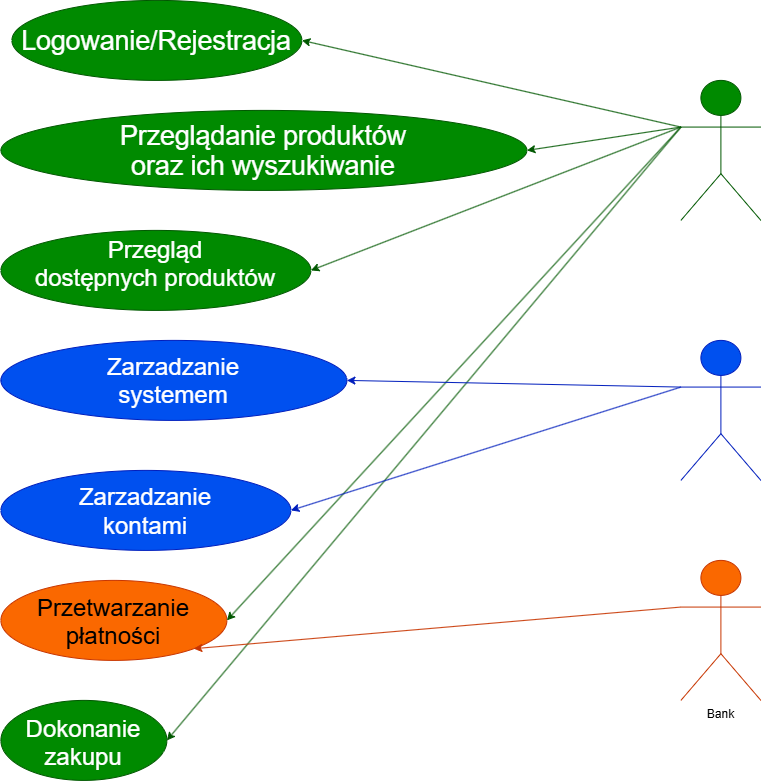

The diagram above was exported from draw.io. Its source (the exported page's mxGraphModel, read from the mxfile embedded in the PNG):
<mxGraphModel dx="813" dy="913" grid="1" gridSize="10" guides="1" tooltips="1" connect="1" arrows="1" fold="1" page="1" pageScale="1" pageWidth="827" pageHeight="1169" math="0" shadow="0">
  <root>
    <mxCell id="0" />
    <mxCell id="1" parent="0" />
    <mxCell id="mDtx-_eCbprLzyjw0lOC-1" parent="1" style="ellipse;whiteSpace=wrap;html=1;shapeInside=1;fillColor=#008a00;fontColor=#ffffff;strokeColor=#005700;" value="&lt;span style=&quot;font-size:20.0pt;line-height:115%;&lt;br/&gt;font-family:&amp;quot;Aptos&amp;quot;,serif;mso-ascii-theme-font:minor-latin;mso-fareast-font-family:&lt;br/&gt;Aptos;mso-fareast-theme-font:minor-latin;mso-hansi-theme-font:minor-latin;&lt;br/&gt;mso-bidi-font-family:&amp;quot;Times New Roman&amp;quot;;mso-bidi-theme-font:minor-bidi;&lt;br/&gt;mso-ansi-language:PL;mso-fareast-language:EN-US;mso-bidi-language:AR-SA&quot;&gt;Logowanie/Rejestracja&lt;/span&gt;" vertex="1">
      <mxGeometry height="80" width="290" x="11" y="10" as="geometry" />
    </mxCell>
    <mxCell id="mDtx-_eCbprLzyjw0lOC-2" parent="1" style="ellipse;whiteSpace=wrap;html=1;shapeInside=1;fillColor=#008a00;fontColor=#ffffff;strokeColor=#005700;" value="&lt;span style=&quot;font-size:20.0pt;line-height:115%;&amp;lt;br/&amp;gt;font-family:&amp;quot;Aptos&amp;quot;,serif;mso-ascii-theme-font:minor-latin;mso-fareast-font-family:&amp;lt;br/&amp;gt;Aptos;mso-fareast-theme-font:minor-latin;mso-hansi-theme-font:minor-latin;&amp;lt;br/&amp;gt;mso-bidi-font-family:&amp;quot;Times New Roman&amp;quot;;mso-bidi-theme-font:minor-bidi;&amp;lt;br/&amp;gt;mso-ansi-language:PL;mso-fareast-language:EN-US;mso-bidi-language:AR-SA&quot;&gt;Przeglądanie produktów oraz ich wyszukiwanie&lt;/span&gt;" vertex="1">
      <mxGeometry height="80" width="526" y="120" as="geometry" />
    </mxCell>
    <mxCell id="mDtx-_eCbprLzyjw0lOC-3" parent="1" style="ellipse;whiteSpace=wrap;html=1;shapeInside=1;fillColor=#008a00;fontColor=#ffffff;strokeColor=#005700;" value="&lt;font style=&quot;font-size: 24px;&quot;&gt;Przegląd dostępnych produktów&lt;/font&gt;" vertex="1">
      <mxGeometry height="80" width="310" y="240" as="geometry" />
    </mxCell>
    <mxCell id="mDtx-_eCbprLzyjw0lOC-5" parent="1" style="ellipse;whiteSpace=wrap;html=1;shapeInside=1;fillColor=#0050ef;fontColor=#ffffff;strokeColor=#001DBC;" value="&lt;font style=&quot;font-size: 24px;&quot;&gt;Zarzadzanie systemem&lt;/font&gt;" vertex="1">
      <mxGeometry height="80" width="346" y="350" as="geometry" />
    </mxCell>
    <mxCell id="mDtx-_eCbprLzyjw0lOC-6" parent="1" style="ellipse;whiteSpace=wrap;html=1;shapeInside=1;fillColor=#0050ef;fontColor=#ffffff;strokeColor=#001DBC;" value="&lt;div&gt;&lt;br&gt;&lt;/div&gt;&lt;div&gt;&lt;font style=&quot;font-size: 24px;&quot;&gt;Zarzadzanie kontami&lt;/font&gt;&lt;/div&gt;" vertex="1">
      <mxGeometry height="80" width="290" y="480" as="geometry" />
    </mxCell>
    <mxCell id="mDtx-_eCbprLzyjw0lOC-7" parent="1" style="ellipse;whiteSpace=wrap;html=1;shapeInside=1;fillColor=#fa6800;fontColor=#000000;strokeColor=#C73500;" value="&lt;font style=&quot;font-size: 24px;&quot;&gt;Przetwarzanie płatności&lt;/font&gt;" vertex="1">
      <mxGeometry height="80" width="226" y="590" as="geometry" />
    </mxCell>
    <mxCell id="mDtx-_eCbprLzyjw0lOC-9" parent="1" style="ellipse;whiteSpace=wrap;html=1;shapeInside=1;fillColor=#008a00;fontColor=#ffffff;strokeColor=#005700;" value="&lt;font style=&quot;font-size: 24px;&quot;&gt;Dokonanie zakupu&lt;/font&gt;" vertex="1">
      <mxGeometry height="80" width="166" y="710" as="geometry" />
    </mxCell>
    <mxCell id="mDtx-_eCbprLzyjw0lOC-10" parent="1" style="shape=umlActor;verticalLabelPosition=bottom;verticalAlign=top;html=1;outlineConnect=0;fillColor=#008a00;fontColor=#ffffff;strokeColor=#005700;" value="Klient" vertex="1">
      <mxGeometry height="140" width="80" x="680" y="90" as="geometry" />
    </mxCell>
    <mxCell id="mDtx-_eCbprLzyjw0lOC-13" edge="1" parent="1" source="mDtx-_eCbprLzyjw0lOC-10" style="endArrow=classic;html=1;rounded=0;exitX=0;exitY=0.3333333333333333;exitDx=0;exitDy=0;exitPerimeter=0;entryX=1;entryY=0.5;entryDx=0;entryDy=0;fillColor=#008a00;strokeColor=#005700;" target="mDtx-_eCbprLzyjw0lOC-1" value="">
      <mxGeometry height="50" relative="1" width="50" as="geometry">
        <mxPoint x="390" y="310" as="sourcePoint" />
        <mxPoint x="390" y="100" as="targetPoint" />
      </mxGeometry>
    </mxCell>
    <mxCell id="mDtx-_eCbprLzyjw0lOC-14" edge="1" parent="1" source="mDtx-_eCbprLzyjw0lOC-10" style="endArrow=classic;html=1;rounded=0;entryX=1;entryY=0.5;entryDx=0;entryDy=0;exitX=0;exitY=0.3333333333333333;exitDx=0;exitDy=0;exitPerimeter=0;fillColor=#008a00;strokeColor=#005700;" target="mDtx-_eCbprLzyjw0lOC-2" value="">
      <mxGeometry height="50" relative="1" width="50" as="geometry">
        <mxPoint x="390" y="310" as="sourcePoint" />
        <mxPoint x="440" y="260" as="targetPoint" />
      </mxGeometry>
    </mxCell>
    <mxCell id="mDtx-_eCbprLzyjw0lOC-15" edge="1" parent="1" source="mDtx-_eCbprLzyjw0lOC-10" style="endArrow=classic;html=1;rounded=0;entryX=1;entryY=0.5;entryDx=0;entryDy=0;exitX=0;exitY=0.3333333333333333;exitDx=0;exitDy=0;exitPerimeter=0;fillColor=#008a00;strokeColor=#005700;" target="mDtx-_eCbprLzyjw0lOC-3" value="">
      <mxGeometry height="50" relative="1" width="50" as="geometry">
        <mxPoint x="390" y="310" as="sourcePoint" />
        <mxPoint x="440" y="260" as="targetPoint" />
      </mxGeometry>
    </mxCell>
    <mxCell id="mDtx-_eCbprLzyjw0lOC-16" edge="1" parent="1" source="mDtx-_eCbprLzyjw0lOC-10" style="endArrow=classic;html=1;rounded=0;entryX=1;entryY=0.5;entryDx=0;entryDy=0;exitX=0;exitY=0.3333333333333333;exitDx=0;exitDy=0;exitPerimeter=0;fillColor=#008a00;strokeColor=#005700;" target="mDtx-_eCbprLzyjw0lOC-7" value="">
      <mxGeometry height="50" relative="1" width="50" as="geometry">
        <mxPoint x="390" y="510" as="sourcePoint" />
        <mxPoint x="440" y="460" as="targetPoint" />
      </mxGeometry>
    </mxCell>
    <mxCell id="mDtx-_eCbprLzyjw0lOC-17" edge="1" parent="1" source="mDtx-_eCbprLzyjw0lOC-10" style="endArrow=classic;html=1;rounded=0;entryX=1;entryY=0.5;entryDx=0;entryDy=0;exitX=0;exitY=0.3333333333333333;exitDx=0;exitDy=0;exitPerimeter=0;fillColor=#008a00;strokeColor=#005700;" target="mDtx-_eCbprLzyjw0lOC-9" value="">
      <mxGeometry height="50" relative="1" width="50" as="geometry">
        <mxPoint x="390" y="510" as="sourcePoint" />
        <mxPoint x="440" y="460" as="targetPoint" />
      </mxGeometry>
    </mxCell>
    <mxCell id="mDtx-_eCbprLzyjw0lOC-18" parent="1" style="shape=umlActor;verticalLabelPosition=bottom;verticalAlign=top;html=1;outlineConnect=0;fillColor=#0050ef;fontColor=#ffffff;strokeColor=#001DBC;" value="Właściciel" vertex="1">
      <mxGeometry height="140" width="80" x="680" y="350" as="geometry" />
    </mxCell>
    <mxCell id="mDtx-_eCbprLzyjw0lOC-21" edge="1" parent="1" source="mDtx-_eCbprLzyjw0lOC-18" style="endArrow=classic;html=1;rounded=0;entryX=1;entryY=0.5;entryDx=0;entryDy=0;exitX=0;exitY=0.3333333333333333;exitDx=0;exitDy=0;exitPerimeter=0;fillColor=#0050ef;strokeColor=#001DBC;" target="mDtx-_eCbprLzyjw0lOC-5" value="">
      <mxGeometry height="50" relative="1" width="50" as="geometry">
        <mxPoint x="390" y="410" as="sourcePoint" />
        <mxPoint x="440" y="360" as="targetPoint" />
      </mxGeometry>
    </mxCell>
    <mxCell id="mDtx-_eCbprLzyjw0lOC-22" edge="1" parent="1" source="mDtx-_eCbprLzyjw0lOC-18" style="endArrow=classic;html=1;rounded=0;entryX=1;entryY=0.5;entryDx=0;entryDy=0;exitX=0;exitY=0.3333333333333333;exitDx=0;exitDy=0;exitPerimeter=0;fillColor=#0050ef;strokeColor=#001DBC;" target="mDtx-_eCbprLzyjw0lOC-6" value="">
      <mxGeometry height="50" relative="1" width="50" as="geometry">
        <mxPoint x="390" y="410" as="sourcePoint" />
        <mxPoint x="440" y="360" as="targetPoint" />
      </mxGeometry>
    </mxCell>
    <mxCell id="mDtx-_eCbprLzyjw0lOC-23" parent="1" style="shape=umlActor;verticalLabelPosition=bottom;verticalAlign=top;html=1;outlineConnect=0;fillColor=#fa6800;fontColor=#000000;strokeColor=#C73500;" value="Bank" vertex="1">
      <mxGeometry height="140" width="80" x="680" y="570" as="geometry" />
    </mxCell>
    <mxCell id="mDtx-_eCbprLzyjw0lOC-26" edge="1" parent="1" source="mDtx-_eCbprLzyjw0lOC-23" style="endArrow=classic;html=1;rounded=0;entryX=1;entryY=1;entryDx=0;entryDy=0;exitX=0;exitY=0.3333333333333333;exitDx=0;exitDy=0;exitPerimeter=0;fillColor=#fa6800;strokeColor=#C73500;" target="mDtx-_eCbprLzyjw0lOC-7" value="">
      <mxGeometry height="50" relative="1" width="50" as="geometry">
        <mxPoint x="390" y="530" as="sourcePoint" />
        <mxPoint x="440" y="480" as="targetPoint" />
      </mxGeometry>
    </mxCell>
  </root>
</mxGraphModel>